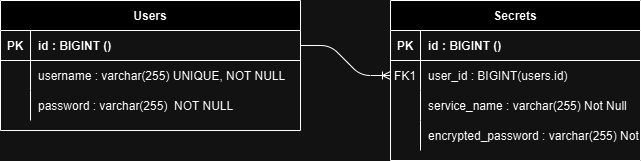

The diagram above was exported from draw.io. Its source (the exported page's mxGraphModel, read from the mxfile embedded in the PNG):
<mxGraphModel dx="1434" dy="879" grid="1" gridSize="10" guides="1" tooltips="1" connect="1" arrows="1" fold="1" page="1" pageScale="1" pageWidth="850" pageHeight="1100" math="0" shadow="0" extFonts="Permanent Marker^https://fonts.googleapis.com/css?family=Permanent+Marker">
  <root>
    <mxCell id="0" />
    <mxCell id="1" parent="0" />
    <mxCell id="C-vyLk0tnHw3VtMMgP7b-1" value="" style="edgeStyle=entityRelationEdgeStyle;endArrow=ERoneToMany;startArrow=none;endFill=0;startFill=0;" parent="1" source="C-vyLk0tnHw3VtMMgP7b-24" target="C-vyLk0tnHw3VtMMgP7b-6" edge="1">
      <mxGeometry width="100" height="100" relative="1" as="geometry">
        <mxPoint x="340" y="720" as="sourcePoint" />
        <mxPoint x="440" y="620" as="targetPoint" />
      </mxGeometry>
    </mxCell>
    <mxCell id="C-vyLk0tnHw3VtMMgP7b-2" value="Secrets" style="shape=table;startSize=30;container=1;collapsible=1;childLayout=tableLayout;fixedRows=1;rowLines=0;fontStyle=1;align=center;resizeLast=1;" parent="1" vertex="1">
      <mxGeometry x="450" y="120" width="250" height="160" as="geometry" />
    </mxCell>
    <mxCell id="C-vyLk0tnHw3VtMMgP7b-3" value="" style="shape=partialRectangle;collapsible=0;dropTarget=0;pointerEvents=0;fillColor=none;points=[[0,0.5],[1,0.5]];portConstraint=eastwest;top=0;left=0;right=0;bottom=1;" parent="C-vyLk0tnHw3VtMMgP7b-2" vertex="1">
      <mxGeometry y="30" width="250" height="30" as="geometry" />
    </mxCell>
    <mxCell id="C-vyLk0tnHw3VtMMgP7b-4" value="PK" style="shape=partialRectangle;overflow=hidden;connectable=0;fillColor=none;top=0;left=0;bottom=0;right=0;fontStyle=1;" parent="C-vyLk0tnHw3VtMMgP7b-3" vertex="1">
      <mxGeometry width="30" height="30" as="geometry">
        <mxRectangle width="30" height="30" as="alternateBounds" />
      </mxGeometry>
    </mxCell>
    <mxCell id="C-vyLk0tnHw3VtMMgP7b-5" value="id : BIGINT ()" style="shape=partialRectangle;overflow=hidden;connectable=0;fillColor=none;top=0;left=0;bottom=0;right=0;align=left;spacingLeft=6;fontStyle=1;" parent="C-vyLk0tnHw3VtMMgP7b-3" vertex="1">
      <mxGeometry x="30" width="220" height="30" as="geometry">
        <mxRectangle width="220" height="30" as="alternateBounds" />
      </mxGeometry>
    </mxCell>
    <mxCell id="C-vyLk0tnHw3VtMMgP7b-6" value="" style="shape=partialRectangle;collapsible=0;dropTarget=0;pointerEvents=0;fillColor=none;points=[[0,0.5],[1,0.5]];portConstraint=eastwest;top=0;left=0;right=0;bottom=0;" parent="C-vyLk0tnHw3VtMMgP7b-2" vertex="1">
      <mxGeometry y="60" width="250" height="30" as="geometry" />
    </mxCell>
    <mxCell id="C-vyLk0tnHw3VtMMgP7b-7" value="FK1" style="shape=partialRectangle;overflow=hidden;connectable=0;fillColor=none;top=0;left=0;bottom=0;right=0;" parent="C-vyLk0tnHw3VtMMgP7b-6" vertex="1">
      <mxGeometry width="30" height="30" as="geometry">
        <mxRectangle width="30" height="30" as="alternateBounds" />
      </mxGeometry>
    </mxCell>
    <mxCell id="C-vyLk0tnHw3VtMMgP7b-8" value="user_id : BIGINT(users.id)" style="shape=partialRectangle;overflow=hidden;connectable=0;fillColor=none;top=0;left=0;bottom=0;right=0;align=left;spacingLeft=6;" parent="C-vyLk0tnHw3VtMMgP7b-6" vertex="1">
      <mxGeometry x="30" width="220" height="30" as="geometry">
        <mxRectangle width="220" height="30" as="alternateBounds" />
      </mxGeometry>
    </mxCell>
    <mxCell id="C-vyLk0tnHw3VtMMgP7b-9" value="" style="shape=partialRectangle;collapsible=0;dropTarget=0;pointerEvents=0;fillColor=none;points=[[0,0.5],[1,0.5]];portConstraint=eastwest;top=0;left=0;right=0;bottom=0;" parent="C-vyLk0tnHw3VtMMgP7b-2" vertex="1">
      <mxGeometry y="90" width="250" height="30" as="geometry" />
    </mxCell>
    <mxCell id="C-vyLk0tnHw3VtMMgP7b-10" value="" style="shape=partialRectangle;overflow=hidden;connectable=0;fillColor=none;top=0;left=0;bottom=0;right=0;" parent="C-vyLk0tnHw3VtMMgP7b-9" vertex="1">
      <mxGeometry width="30" height="30" as="geometry">
        <mxRectangle width="30" height="30" as="alternateBounds" />
      </mxGeometry>
    </mxCell>
    <mxCell id="C-vyLk0tnHw3VtMMgP7b-11" value="service_name : varchar(255) Not Null" style="shape=partialRectangle;overflow=hidden;connectable=0;fillColor=none;top=0;left=0;bottom=0;right=0;align=left;spacingLeft=6;" parent="C-vyLk0tnHw3VtMMgP7b-9" vertex="1">
      <mxGeometry x="30" width="220" height="30" as="geometry">
        <mxRectangle width="220" height="30" as="alternateBounds" />
      </mxGeometry>
    </mxCell>
    <mxCell id="XsR3_TzpwiEh_ATSq251-4" value="" style="shape=partialRectangle;collapsible=0;dropTarget=0;pointerEvents=0;fillColor=none;points=[[0,0.5],[1,0.5]];portConstraint=eastwest;top=0;left=0;right=0;bottom=0;" vertex="1" parent="C-vyLk0tnHw3VtMMgP7b-2">
      <mxGeometry y="120" width="250" height="30" as="geometry" />
    </mxCell>
    <mxCell id="XsR3_TzpwiEh_ATSq251-5" value="" style="shape=partialRectangle;overflow=hidden;connectable=0;fillColor=none;top=0;left=0;bottom=0;right=0;" vertex="1" parent="XsR3_TzpwiEh_ATSq251-4">
      <mxGeometry width="30" height="30" as="geometry">
        <mxRectangle width="30" height="30" as="alternateBounds" />
      </mxGeometry>
    </mxCell>
    <mxCell id="XsR3_TzpwiEh_ATSq251-6" value="encrypted_password : varchar(255) Not Null" style="shape=partialRectangle;overflow=hidden;connectable=0;fillColor=none;top=0;left=0;bottom=0;right=0;align=left;spacingLeft=6;" vertex="1" parent="XsR3_TzpwiEh_ATSq251-4">
      <mxGeometry x="30" width="220" height="30" as="geometry">
        <mxRectangle width="220" height="30" as="alternateBounds" />
      </mxGeometry>
    </mxCell>
    <mxCell id="C-vyLk0tnHw3VtMMgP7b-23" value="Users" style="shape=table;startSize=30;container=1;collapsible=1;childLayout=tableLayout;fixedRows=1;rowLines=0;fontStyle=1;align=center;resizeLast=1;" parent="1" vertex="1">
      <mxGeometry x="60" y="120" width="300" height="130" as="geometry" />
    </mxCell>
    <mxCell id="C-vyLk0tnHw3VtMMgP7b-24" value="" style="shape=partialRectangle;collapsible=0;dropTarget=0;pointerEvents=0;fillColor=none;points=[[0,0.5],[1,0.5]];portConstraint=eastwest;top=0;left=0;right=0;bottom=1;" parent="C-vyLk0tnHw3VtMMgP7b-23" vertex="1">
      <mxGeometry y="30" width="300" height="30" as="geometry" />
    </mxCell>
    <mxCell id="C-vyLk0tnHw3VtMMgP7b-25" value="PK" style="shape=partialRectangle;overflow=hidden;connectable=0;fillColor=none;top=0;left=0;bottom=0;right=0;fontStyle=1;" parent="C-vyLk0tnHw3VtMMgP7b-24" vertex="1">
      <mxGeometry width="30" height="30" as="geometry">
        <mxRectangle width="30" height="30" as="alternateBounds" />
      </mxGeometry>
    </mxCell>
    <mxCell id="C-vyLk0tnHw3VtMMgP7b-26" value="id : BIGINT ()" style="shape=partialRectangle;overflow=hidden;connectable=0;fillColor=none;top=0;left=0;bottom=0;right=0;align=left;spacingLeft=6;fontStyle=1;" parent="C-vyLk0tnHw3VtMMgP7b-24" vertex="1">
      <mxGeometry x="30" width="270" height="30" as="geometry">
        <mxRectangle width="270" height="30" as="alternateBounds" />
      </mxGeometry>
    </mxCell>
    <mxCell id="C-vyLk0tnHw3VtMMgP7b-27" value="" style="shape=partialRectangle;collapsible=0;dropTarget=0;pointerEvents=0;fillColor=none;points=[[0,0.5],[1,0.5]];portConstraint=eastwest;top=0;left=0;right=0;bottom=0;" parent="C-vyLk0tnHw3VtMMgP7b-23" vertex="1">
      <mxGeometry y="60" width="300" height="30" as="geometry" />
    </mxCell>
    <mxCell id="C-vyLk0tnHw3VtMMgP7b-28" value="" style="shape=partialRectangle;overflow=hidden;connectable=0;fillColor=none;top=0;left=0;bottom=0;right=0;" parent="C-vyLk0tnHw3VtMMgP7b-27" vertex="1">
      <mxGeometry width="30" height="30" as="geometry">
        <mxRectangle width="30" height="30" as="alternateBounds" />
      </mxGeometry>
    </mxCell>
    <mxCell id="C-vyLk0tnHw3VtMMgP7b-29" value="username : varchar(255) UNIQUE, NOT NULL" style="shape=partialRectangle;overflow=hidden;connectable=0;fillColor=none;top=0;left=0;bottom=0;right=0;align=left;spacingLeft=6;" parent="C-vyLk0tnHw3VtMMgP7b-27" vertex="1">
      <mxGeometry x="30" width="270" height="30" as="geometry">
        <mxRectangle width="270" height="30" as="alternateBounds" />
      </mxGeometry>
    </mxCell>
    <mxCell id="XsR3_TzpwiEh_ATSq251-1" value="" style="shape=partialRectangle;collapsible=0;dropTarget=0;pointerEvents=0;fillColor=none;points=[[0,0.5],[1,0.5]];portConstraint=eastwest;top=0;left=0;right=0;bottom=0;" vertex="1" parent="C-vyLk0tnHw3VtMMgP7b-23">
      <mxGeometry y="90" width="300" height="30" as="geometry" />
    </mxCell>
    <mxCell id="XsR3_TzpwiEh_ATSq251-2" value="" style="shape=partialRectangle;overflow=hidden;connectable=0;fillColor=none;top=0;left=0;bottom=0;right=0;" vertex="1" parent="XsR3_TzpwiEh_ATSq251-1">
      <mxGeometry width="30" height="30" as="geometry">
        <mxRectangle width="30" height="30" as="alternateBounds" />
      </mxGeometry>
    </mxCell>
    <mxCell id="XsR3_TzpwiEh_ATSq251-3" value="password : varchar(255)  NOT NULL" style="shape=partialRectangle;overflow=hidden;connectable=0;fillColor=none;top=0;left=0;bottom=0;right=0;align=left;spacingLeft=6;" vertex="1" parent="XsR3_TzpwiEh_ATSq251-1">
      <mxGeometry x="30" width="270" height="30" as="geometry">
        <mxRectangle width="270" height="30" as="alternateBounds" />
      </mxGeometry>
    </mxCell>
  </root>
</mxGraphModel>